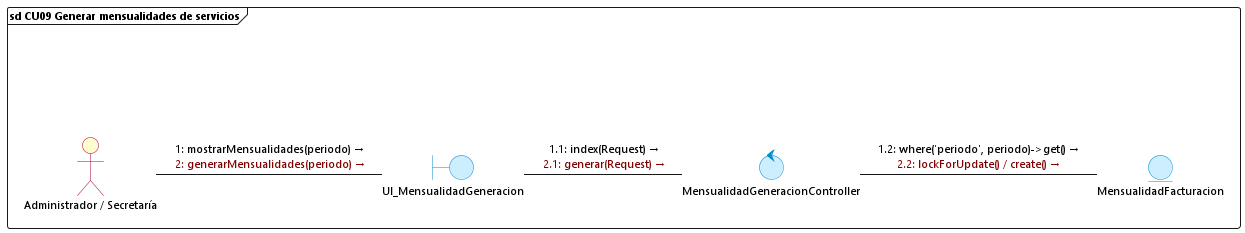

The diagram above was rendered by PlantUML. Its source (embedded in the PNG):
@startuml cu09_generar_mensualidades
skinparam backgroundColor white
skinparam defaultFontName "Segoe UI"
skinparam defaultFontSize 11
skinparam interfaceBackgroundColor transparent
skinparam interfaceBorderColor transparent
skinparam actorBackgroundColor #FEFECE
skinparam actorBorderColor #A80036
skinparam boundaryBackgroundColor #CCEEFF
skinparam boundaryBorderColor #0088CC
skinparam controlBackgroundColor #CCEEFF
skinparam controlBorderColor #0088CC
skinparam entityBackgroundColor #CCEEFF
skinparam entityBorderColor #0088CC

frame "sd CU09 Generar mensualidades de servicios" {
    () " " as spacer
    actor "Administrador / Secretaría" as Admin
    boundary UI_MensualidadGeneracion
    control MensualidadGeneracionController
    entity MensualidadFacturacion

    spacer -[hidden]down- Admin

    Admin -right- UI_MensualidadGeneracion : <font color=#000000>1: mostrarMensualidades(periodo) →</font>\n<font color=#800000>2: generarMensualidades(periodo) →</font>

    UI_MensualidadGeneracion -right- MensualidadGeneracionController : <font color=#000000>1.1: index(Request) →</font>\n<font color=#800000>2.1: generar(Request) →</font>

    MensualidadGeneracionController -right- MensualidadFacturacion : <font color=#000000>1.2: where('periodo', periodo)->get() →</font>\n<font color=#800000>2.2: lockForUpdate() / create() →</font>
}
@enduml